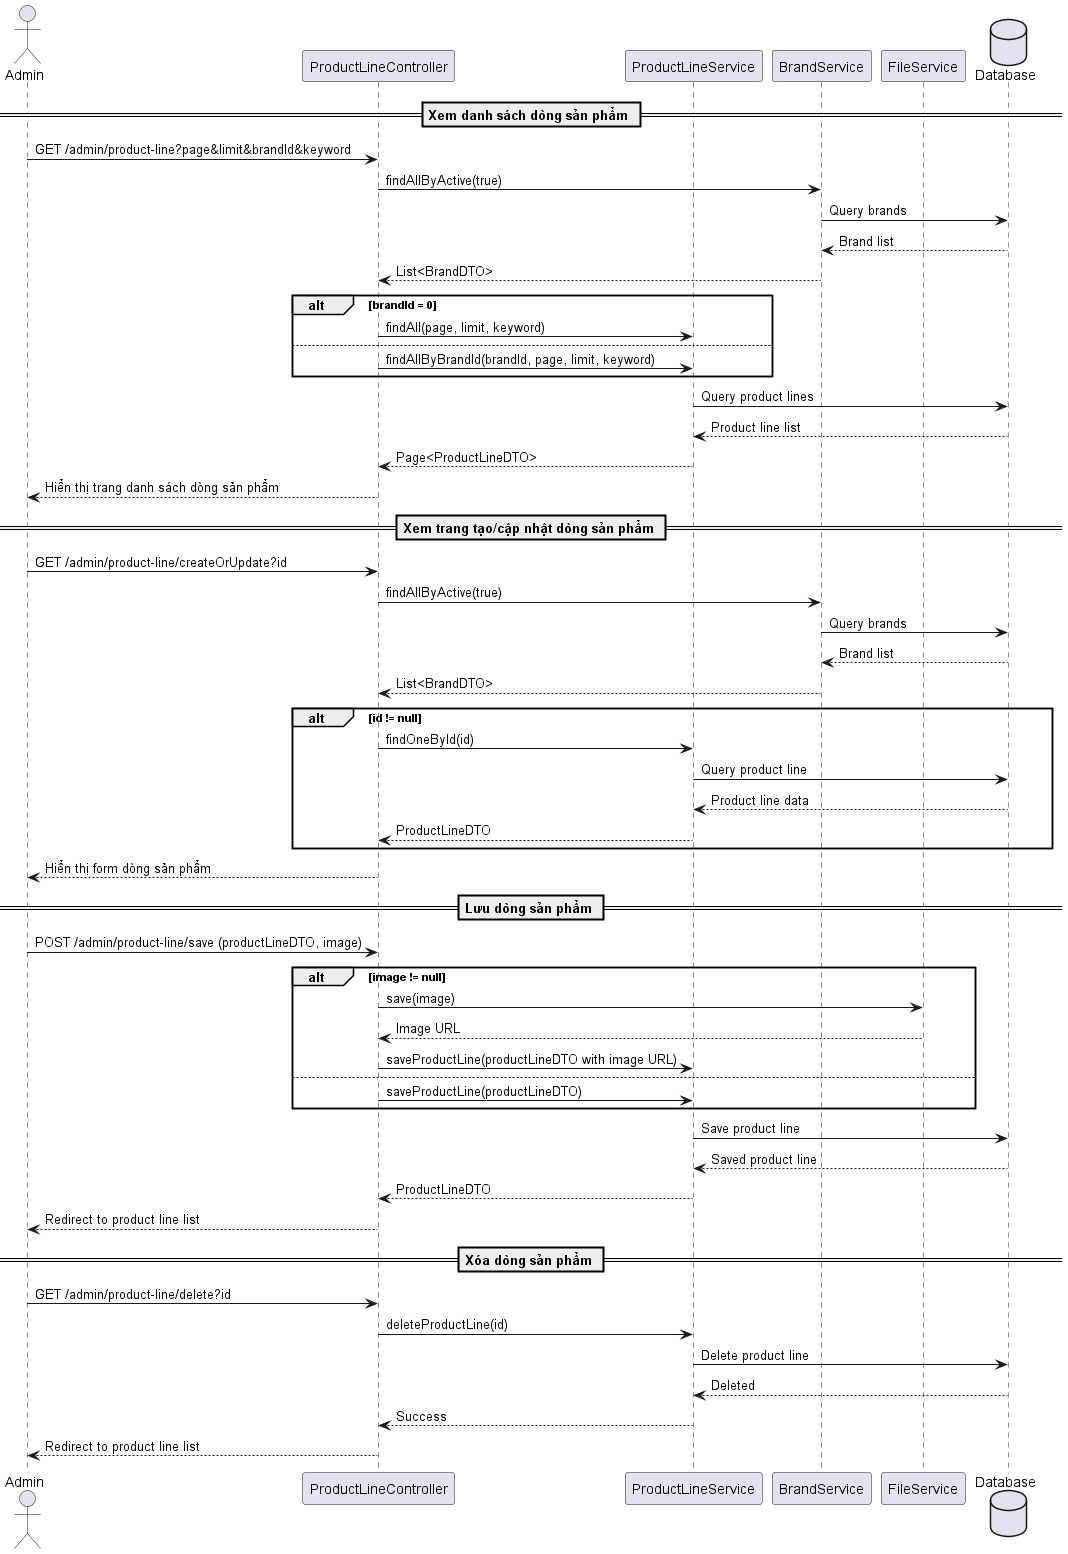

The diagram above was rendered by PlantUML. Its source (embedded in the PNG):
@startuml Product Line Management Sequence Diagram

actor Admin
participant "ProductLineController" as PLC
participant "ProductLineService" as PLS
participant "BrandService" as BS
participant "FileService" as FS
database "Database" as DB

== Xem danh sách dòng sản phẩm ==
Admin -> PLC: GET /admin/product-line?page&limit&brandId&keyword
PLC -> BS: findAllByActive(true)
BS -> DB: Query brands
DB --> BS: Brand list
BS --> PLC: List<BrandDTO>
alt brandId = 0
    PLC -> PLS: findAll(page, limit, keyword)
else
    PLC -> PLS: findAllByBrandId(brandId, page, limit, keyword)
end
PLS -> DB: Query product lines
DB --> PLS: Product line list
PLS --> PLC: Page<ProductLineDTO>
PLC --> Admin: Hiển thị trang danh sách dòng sản phẩm

== Xem trang tạo/cập nhật dòng sản phẩm ==
Admin -> PLC: GET /admin/product-line/createOrUpdate?id
PLC -> BS: findAllByActive(true)
BS -> DB: Query brands
DB --> BS: Brand list
BS --> PLC: List<BrandDTO>
alt id != null
    PLC -> PLS: findOneById(id)
    PLS -> DB: Query product line
    DB --> PLS: Product line data
    PLS --> PLC: ProductLineDTO
end
PLC --> Admin: Hiển thị form dòng sản phẩm

== Lưu dòng sản phẩm ==
Admin -> PLC: POST /admin/product-line/save (productLineDTO, image)
alt image != null
    PLC -> FS: save(image)
    FS --> PLC: Image URL
    PLC -> PLS: saveProductLine(productLineDTO with image URL)
else
    PLC -> PLS: saveProductLine(productLineDTO)
end
PLS -> DB: Save product line
DB --> PLS: Saved product line
PLS --> PLC: ProductLineDTO
PLC --> Admin: Redirect to product line list

== Xóa dòng sản phẩm ==
Admin -> PLC: GET /admin/product-line/delete?id
PLC -> PLS: deleteProductLine(id)
PLS -> DB: Delete product line
DB --> PLS: Deleted
PLS --> PLC: Success
PLC --> Admin: Redirect to product line list

@enduml